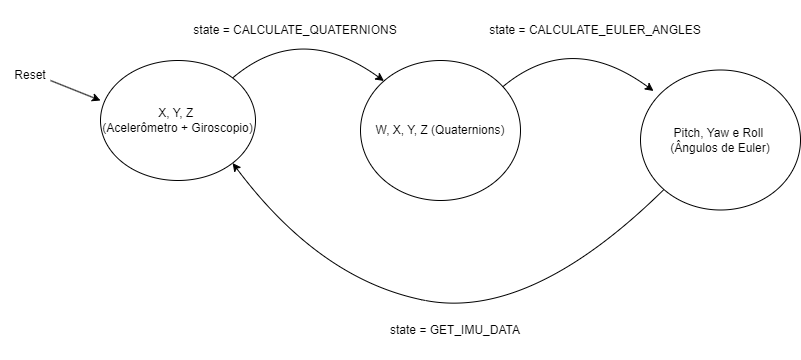

The diagram above was exported from draw.io. Its source (the exported page's mxGraphModel, read from the mxfile embedded in the PNG):
<mxGraphModel dx="1434" dy="746" grid="1" gridSize="10" guides="1" tooltips="1" connect="1" arrows="1" fold="1" page="1" pageScale="1" pageWidth="827" pageHeight="1169" math="0" shadow="0">
  <root>
    <mxCell id="0" />
    <mxCell id="1" parent="0" />
    <mxCell id="GeqvJgXJpxxivV-cF0x1-11" value="X, Y, Z&amp;nbsp;&lt;div&gt;(Acelerômetro + Giroscopio)&lt;/div&gt;" style="ellipse;whiteSpace=wrap;html=1;" parent="1" vertex="1">
      <mxGeometry x="110" y="170" width="155" height="120" as="geometry" />
    </mxCell>
    <mxCell id="GeqvJgXJpxxivV-cF0x1-12" value="" style="endArrow=classic;html=1;rounded=0;" parent="1" edge="1">
      <mxGeometry width="50" height="50" relative="1" as="geometry">
        <mxPoint x="60" y="190" as="sourcePoint" />
        <mxPoint x="110" y="210" as="targetPoint" />
      </mxGeometry>
    </mxCell>
    <mxCell id="GeqvJgXJpxxivV-cF0x1-13" value="Reset" style="text;html=1;align=center;verticalAlign=middle;whiteSpace=wrap;rounded=0;" parent="1" vertex="1">
      <mxGeometry x="10" y="170" width="60" height="30" as="geometry" />
    </mxCell>
    <mxCell id="GeqvJgXJpxxivV-cF0x1-14" value="W, X, Y, Z (Quaternions)" style="ellipse;whiteSpace=wrap;html=1;" parent="1" vertex="1">
      <mxGeometry x="370" y="170" width="160" height="140" as="geometry" />
    </mxCell>
    <mxCell id="GeqvJgXJpxxivV-cF0x1-17" value="" style="curved=1;endArrow=classic;html=1;rounded=0;exitX=1;exitY=0;exitDx=0;exitDy=0;entryX=0;entryY=0;entryDx=0;entryDy=0;" parent="1" source="GeqvJgXJpxxivV-cF0x1-11" target="GeqvJgXJpxxivV-cF0x1-14" edge="1">
      <mxGeometry width="50" height="50" relative="1" as="geometry">
        <mxPoint x="260" y="180" as="sourcePoint" />
        <mxPoint x="310" y="130" as="targetPoint" />
        <Array as="points">
          <mxPoint x="310" y="130" />
        </Array>
      </mxGeometry>
    </mxCell>
    <mxCell id="GeqvJgXJpxxivV-cF0x1-18" value="state =&amp;nbsp;CALCULATE_QUATERNIONS" style="text;html=1;align=center;verticalAlign=middle;whiteSpace=wrap;rounded=0;" parent="1" vertex="1">
      <mxGeometry x="170" y="110" width="270" height="60" as="geometry" />
    </mxCell>
    <mxCell id="UbbTaBKEzlGjKi0KzTX_-2" value="Pitch, Yaw e Roll&amp;nbsp;&lt;div&gt;(Ângulos de Euler)&lt;/div&gt;" style="ellipse;whiteSpace=wrap;html=1;" vertex="1" parent="1">
      <mxGeometry x="650" y="179.5" width="160" height="140" as="geometry" />
    </mxCell>
    <mxCell id="UbbTaBKEzlGjKi0KzTX_-3" value="" style="curved=1;endArrow=classic;html=1;rounded=0;exitX=1;exitY=0;exitDx=0;exitDy=0;entryX=0;entryY=0;entryDx=0;entryDy=0;" edge="1" parent="1">
      <mxGeometry width="50" height="50" relative="1" as="geometry">
        <mxPoint x="512" y="196.5" as="sourcePoint" />
        <mxPoint x="663" y="200.5" as="targetPoint" />
        <Array as="points">
          <mxPoint x="580" y="139.5" />
        </Array>
      </mxGeometry>
    </mxCell>
    <mxCell id="UbbTaBKEzlGjKi0KzTX_-4" value="state =&amp;nbsp;CALCULATE_EULER_ANGLES" style="text;html=1;align=center;verticalAlign=middle;whiteSpace=wrap;rounded=0;" vertex="1" parent="1">
      <mxGeometry x="470" y="110" width="270" height="60" as="geometry" />
    </mxCell>
    <mxCell id="UbbTaBKEzlGjKi0KzTX_-5" value="" style="curved=1;endArrow=classic;html=1;rounded=0;exitX=0;exitY=1;exitDx=0;exitDy=0;entryX=1;entryY=1;entryDx=0;entryDy=0;" edge="1" parent="1" source="UbbTaBKEzlGjKi0KzTX_-2" target="GeqvJgXJpxxivV-cF0x1-11">
      <mxGeometry width="50" height="50" relative="1" as="geometry">
        <mxPoint x="400" y="417" as="sourcePoint" />
        <mxPoint x="551" y="421" as="targetPoint" />
        <Array as="points">
          <mxPoint x="540" y="430" />
          <mxPoint x="330" y="390" />
        </Array>
      </mxGeometry>
    </mxCell>
    <mxCell id="UbbTaBKEzlGjKi0KzTX_-6" value="state = GET_IMU_DATA" style="text;html=1;align=center;verticalAlign=middle;whiteSpace=wrap;rounded=0;" vertex="1" parent="1">
      <mxGeometry x="330" y="410" width="270" height="60" as="geometry" />
    </mxCell>
  </root>
</mxGraphModel>